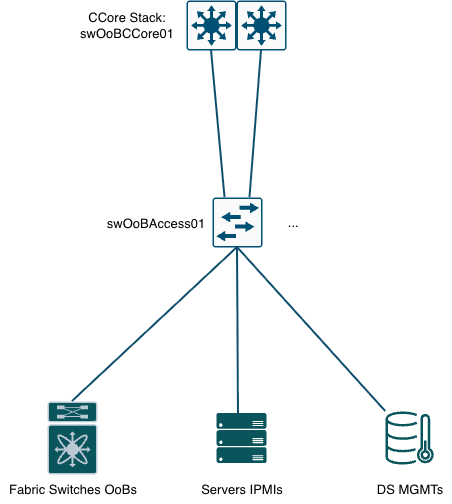

The diagram above was exported from draw.io. Its source (the exported page's mxGraphModel, read from the mxfile embedded in the PNG):
<mxGraphModel dx="1811" dy="1045" grid="0" gridSize="10" guides="1" tooltips="1" connect="1" arrows="1" fold="1" page="0" pageScale="1" pageWidth="850" pageHeight="1100" math="0" shadow="0">
  <root>
    <mxCell id="0" />
    <mxCell id="1" parent="0" />
    <mxCell id="QlopSeXdAmEcGTG7PiZA-6" parent="1" style="text;html=1;whiteSpace=wrap;strokeColor=none;fillColor=none;align=center;verticalAlign=middle;rounded=0;autosize=1;resizable=0;labelBackgroundColor=none;fontColor=#000000;" value="&lt;font style=&quot;font-size: 13px;&quot;&gt;Fabric Switches&amp;nbsp;&lt;/font&gt;&lt;span style=&quot;font-size: 13px;&quot;&gt;OoBs&lt;/span&gt;" vertex="1">
      <mxGeometry height="28" width="146" x="-1" y="490" as="geometry" />
    </mxCell>
    <mxCell id="QlopSeXdAmEcGTG7PiZA-10" parent="1" style="text;html=1;whiteSpace=wrap;strokeColor=none;fillColor=none;align=center;verticalAlign=middle;rounded=0;autosize=1;resizable=0;labelBackgroundColor=none;fontColor=#000000;" value="&lt;font style=&quot;font-size: 13px;&quot;&gt;...&amp;nbsp;&lt;/font&gt;" vertex="1">
      <mxGeometry height="28" width="32" x="278" y="223" as="geometry" />
    </mxCell>
    <mxCell id="QlopSeXdAmEcGTG7PiZA-21" parent="1" style="verticalLabelPosition=bottom;html=1;verticalAlign=top;align=center;strokeColor=none;fillColor=#09555B;shape=mxgraph.azure.server_rack;dashed=1;points=[[0,0.5,0,0,0],[0.01,0.01,0,0,0],[0.01,0.99,0,0,0],[0.32,0.02,0,0,0],[0.44,0.02,0,0,0],[0.5,1,0,0,0],[0.56,0.02,0,0,0],[0.68,0.02,0,0,0],[0.99,0.01,0,0,0],[0.99,0.99,0,0,0],[1,0.5,0,0,0]];labelBackgroundColor=none;fontColor=#EEEEEE;" value="" vertex="1">
      <mxGeometry height="50" width="50" x="215" y="427.5" as="geometry" />
    </mxCell>
    <mxCell id="QlopSeXdAmEcGTG7PiZA-23" parent="1" style="text;html=1;whiteSpace=wrap;strokeColor=none;fillColor=none;align=center;verticalAlign=middle;rounded=0;autosize=1;resizable=0;labelBackgroundColor=none;fontColor=#000000;" value="&lt;font style=&quot;font-size: 13px;&quot;&gt;Servers IPMIs&lt;/font&gt;" vertex="1">
      <mxGeometry height="28" width="100" x="190.5" y="490" as="geometry" />
    </mxCell>
    <mxCell id="QlopSeXdAmEcGTG7PiZA-24" parent="1" style="text;html=1;whiteSpace=wrap;strokeColor=none;fillColor=none;align=center;verticalAlign=middle;rounded=0;autosize=1;resizable=0;labelBackgroundColor=none;fontColor=#000000;" value="&lt;span style=&quot;font-size: 13px;&quot;&gt;DS MGMTs&lt;/span&gt;" vertex="1">
      <mxGeometry height="28" width="84" x="366.63" y="490" as="geometry" />
    </mxCell>
    <mxCell id="QlopSeXdAmEcGTG7PiZA-87" parent="1" style="sketch=0;points=[[0,0.25,0,0,0],[0,0.5,0,0,0],[0,0.75,0,0,0],[0.015,0.015,0,0,0],[0.015,0.985,0,0,0],[0.25,0,0,0,0],[0.32,1,0,0,0],[0.44,1,0,0,0],[0.5,0,0,0,0],[0.56,1,0,0,0],[0.68,1,0,0,0],[0.75,0,0,0,0],[0.985,0.015,0,0,0],[0.985,0.985,0,0,0],[1,0.25,0,0,0],[1,0.5,0,0,0],[1,0.75,0,0,0]];verticalLabelPosition=bottom;html=1;verticalAlign=top;aspect=fixed;align=center;pointerEvents=1;shape=mxgraph.cisco19.rect;prIcon=nexus_7k;fillColor=#09555B;strokeColor=#BAC8D3;labelBackgroundColor=none;fontColor=#EEEEEE;" value="" vertex="1">
      <mxGeometry height="73" width="50" x="46" y="416" as="geometry" />
    </mxCell>
    <mxCell id="1yrQe3pVkJj8anV0VGZX-6" parent="1" style="sketch=0;outlineConnect=0;fontColor=#EEEEEE;fillColor=#09555B;strokeColor=none;dashed=0;verticalLabelPosition=bottom;verticalAlign=top;align=center;html=1;fontSize=12;fontStyle=0;aspect=fixed;pointerEvents=1;shape=mxgraph.aws4.cold_storage;labelBackgroundColor=none;" value="" vertex="1">
      <mxGeometry height="53" width="48.25" x="384" y="426" as="geometry" />
    </mxCell>
    <mxCell id="1yrQe3pVkJj8anV0VGZX-41" edge="1" parent="1" source="1yrQe3pVkJj8anV0VGZX-69" style="shape=wire;rounded=0;orthogonalLoop=1;jettySize=auto;html=1;entryX=0.5;entryY=0;entryDx=0;entryDy=0;entryPerimeter=0;endArrow=none;endFill=0;strokeWidth=2;strokeColor=#0B4D6A;labelBackgroundColor=none;fontColor=default;exitX=0.5;exitY=1;exitDx=0;exitDy=0;exitPerimeter=0;" target="QlopSeXdAmEcGTG7PiZA-87">
      <mxGeometry relative="1" as="geometry">
        <mxPoint x="390" y="-171" as="sourcePoint" />
        <mxPoint x="659" y="-52" as="targetPoint" />
      </mxGeometry>
    </mxCell>
    <mxCell id="1yrQe3pVkJj8anV0VGZX-43" edge="1" parent="1" source="1yrQe3pVkJj8anV0VGZX-70" style="shape=wire;rounded=0;orthogonalLoop=1;jettySize=auto;html=1;entryX=0.75;entryY=0;entryDx=0;entryDy=0;entryPerimeter=0;endArrow=none;endFill=0;strokeWidth=2;strokeColor=#0B4D6A;labelBackgroundColor=none;fontColor=default;exitX=0.5;exitY=1;exitDx=0;exitDy=0;exitPerimeter=0;" target="1yrQe3pVkJj8anV0VGZX-69">
      <mxGeometry relative="1" as="geometry">
        <mxPoint x="493" y="-152" as="sourcePoint" />
        <mxPoint x="468" y="-32" as="targetPoint" />
      </mxGeometry>
    </mxCell>
    <mxCell id="1yrQe3pVkJj8anV0VGZX-45" parent="1" style="text;html=1;whiteSpace=wrap;strokeColor=none;fillColor=none;align=center;verticalAlign=middle;rounded=0;autosize=1;resizable=0;labelBackgroundColor=none;fontColor=#000000;" value="&lt;div&gt;&lt;font style=&quot;font-size: 13px;&quot;&gt;CCore Stack:&lt;/font&gt;&lt;/div&gt;&lt;font style=&quot;font-size: 13px;&quot;&gt;swOoBCCore01&lt;br&gt;&lt;/font&gt;" vertex="1">
      <mxGeometry height="43" width="112" x="70" y="18.5" as="geometry" />
    </mxCell>
    <mxCell id="1yrQe3pVkJj8anV0VGZX-48" edge="1" parent="1" source="1yrQe3pVkJj8anV0VGZX-69" style="shape=wire;rounded=0;orthogonalLoop=1;jettySize=auto;html=1;endArrow=none;endFill=0;strokeWidth=2;strokeColor=#0B4D6A;labelBackgroundColor=none;fontColor=default;exitX=0.25;exitY=0;exitDx=0;exitDy=0;exitPerimeter=0;entryX=0.5;entryY=1;entryDx=0;entryDy=0;entryPerimeter=0;" target="1yrQe3pVkJj8anV0VGZX-68">
      <mxGeometry relative="1" as="geometry">
        <mxPoint x="270" y="256" as="sourcePoint" />
        <mxPoint x="921" y="-79" as="targetPoint" />
      </mxGeometry>
    </mxCell>
    <mxCell id="1yrQe3pVkJj8anV0VGZX-68" parent="1" style="sketch=0;points=[[0.015,0.015,0],[0.985,0.015,0],[0.985,0.985,0],[0.015,0.985,0],[0.25,0,0],[0.5,0,0],[0.75,0,0],[1,0.25,0],[1,0.5,0],[1,0.75,0],[0.75,1,0],[0.5,1,0],[0.25,1,0],[0,0.75,0],[0,0.5,0],[0,0.25,0]];verticalLabelPosition=bottom;html=1;verticalAlign=top;aspect=fixed;align=center;pointerEvents=1;shape=mxgraph.cisco19.rect;prIcon=l3_switch;fillColor=#FAFAFA;strokeColor=#005073;" value="" vertex="1">
      <mxGeometry height="50" width="50" x="185" y="15" as="geometry" />
    </mxCell>
    <mxCell id="1yrQe3pVkJj8anV0VGZX-69" parent="1" style="sketch=0;points=[[0.015,0.015,0],[0.985,0.015,0],[0.985,0.985,0],[0.015,0.985,0],[0.25,0,0],[0.5,0,0],[0.75,0,0],[1,0.25,0],[1,0.5,0],[1,0.75,0],[0.75,1,0],[0.5,1,0],[0.25,1,0],[0,0.75,0],[0,0.5,0],[0,0.25,0]];verticalLabelPosition=bottom;html=1;verticalAlign=top;aspect=fixed;align=center;pointerEvents=1;shape=mxgraph.cisco19.rect;prIcon=l2_switch;fillColor=#FAFAFA;strokeColor=#005073;" value="" vertex="1">
      <mxGeometry height="50" width="50" x="211" y="212" as="geometry" />
    </mxCell>
    <mxCell id="1yrQe3pVkJj8anV0VGZX-70" parent="1" style="sketch=0;points=[[0.015,0.015,0],[0.985,0.015,0],[0.985,0.985,0],[0.015,0.985,0],[0.25,0,0],[0.5,0,0],[0.75,0,0],[1,0.25,0],[1,0.5,0],[1,0.75,0],[0.75,1,0],[0.5,1,0],[0.25,1,0],[0,0.75,0],[0,0.5,0],[0,0.25,0]];verticalLabelPosition=bottom;html=1;verticalAlign=top;aspect=fixed;align=center;pointerEvents=1;shape=mxgraph.cisco19.rect;prIcon=l3_switch;fillColor=#FAFAFA;strokeColor=#005073;" value="" vertex="1">
      <mxGeometry height="50" width="50" x="235" y="15" as="geometry" />
    </mxCell>
    <mxCell id="1yrQe3pVkJj8anV0VGZX-72" edge="1" parent="1" source="1yrQe3pVkJj8anV0VGZX-69" style="shape=wire;rounded=0;orthogonalLoop=1;jettySize=auto;html=1;entryX=0.44;entryY=0.02;entryDx=0;entryDy=0;entryPerimeter=0;endArrow=none;endFill=0;strokeWidth=2;strokeColor=#0B4D6A;labelBackgroundColor=none;fontColor=default;exitX=0.5;exitY=1;exitDx=0;exitDy=0;exitPerimeter=0;" target="QlopSeXdAmEcGTG7PiZA-21">
      <mxGeometry relative="1" as="geometry">
        <mxPoint x="315" y="369" as="sourcePoint" />
        <mxPoint x="241" y="520" as="targetPoint" />
      </mxGeometry>
    </mxCell>
    <mxCell id="1yrQe3pVkJj8anV0VGZX-73" edge="1" parent="1" source="1yrQe3pVkJj8anV0VGZX-69" style="shape=wire;rounded=0;orthogonalLoop=1;jettySize=auto;html=1;endArrow=none;endFill=0;strokeWidth=2;strokeColor=#0B4D6A;labelBackgroundColor=none;fontColor=default;exitX=0.5;exitY=1;exitDx=0;exitDy=0;exitPerimeter=0;" target="1yrQe3pVkJj8anV0VGZX-6">
      <mxGeometry relative="1" as="geometry">
        <mxPoint x="365" y="270" as="sourcePoint" />
        <mxPoint x="416" y="556" as="targetPoint" />
      </mxGeometry>
    </mxCell>
    <mxCell id="1yrQe3pVkJj8anV0VGZX-74" parent="1" style="text;html=1;whiteSpace=wrap;strokeColor=none;fillColor=none;align=center;verticalAlign=middle;rounded=0;autosize=1;resizable=0;labelBackgroundColor=none;fontColor=#000000;" value="&lt;div&gt;&lt;span style=&quot;font-size: 13px; background-color: transparent; color: light-dark(rgb(0, 0, 0), rgb(237, 237, 237));&quot;&gt;swOoBAccess01&lt;/span&gt;&lt;/div&gt;" vertex="1">
      <mxGeometry height="28" width="116" x="97" y="223.5" as="geometry" />
    </mxCell>
  </root>
</mxGraphModel>